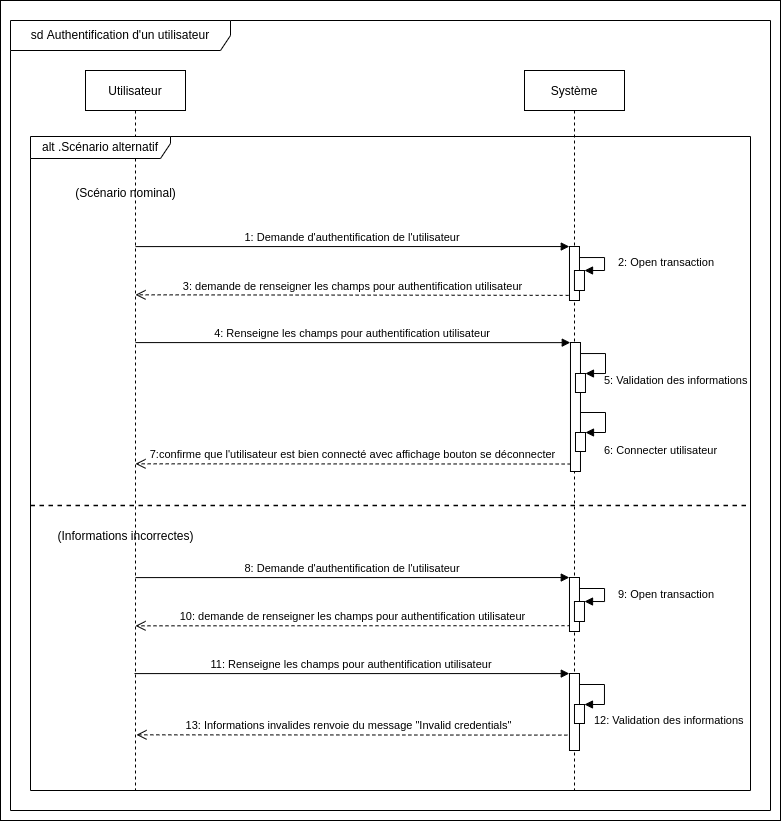

The diagram above was exported from draw.io. Its source (the exported page's mxGraphModel, read from the mxfile embedded in the PNG):
<mxGraphModel dx="1053" dy="606" grid="1" gridSize="10" guides="1" tooltips="1" connect="1" arrows="1" fold="1" page="1" pageScale="1" pageWidth="850" pageHeight="1100" math="0" shadow="0">
  <root>
    <mxCell id="0" />
    <mxCell id="1" parent="0" />
    <mxCell id="hes6a6sA8GiVTwmuyuOq-1" value="" style="rounded=0;whiteSpace=wrap;html=1;" parent="1" vertex="1">
      <mxGeometry x="100" y="50" width="780" height="820" as="geometry" />
    </mxCell>
    <mxCell id="3nuBFxr9cyL0pnOWT2aG-1" value="Utilisateur" style="shape=umlLifeline;perimeter=lifelinePerimeter;container=1;collapsible=0;recursiveResize=0;rounded=0;shadow=0;strokeWidth=1;" parent="1" vertex="1">
      <mxGeometry x="185" y="120" width="100" height="720" as="geometry" />
    </mxCell>
    <mxCell id="3nuBFxr9cyL0pnOWT2aG-5" value="Système" style="shape=umlLifeline;perimeter=lifelinePerimeter;container=1;collapsible=0;recursiveResize=0;rounded=0;shadow=0;strokeWidth=1;" parent="1" vertex="1">
      <mxGeometry x="624" y="120" width="100" height="720" as="geometry" />
    </mxCell>
    <mxCell id="ACpD3JUpKCr6E8lD5IE--18" value="alt .Scénario alternatif" style="shape=umlFrame;whiteSpace=wrap;html=1;width=140;height=22;" parent="1" vertex="1">
      <mxGeometry x="130" y="186" width="720" height="654" as="geometry" />
    </mxCell>
    <mxCell id="ACpD3JUpKCr6E8lD5IE--19" value="(Scénario nominal)" style="text;html=1;align=center;verticalAlign=middle;resizable=0;points=[];autosize=1;strokeColor=none;fillColor=none;" parent="1" vertex="1">
      <mxGeometry x="165" y="228" width="120" height="30" as="geometry" />
    </mxCell>
    <mxCell id="ACpD3JUpKCr6E8lD5IE--20" value="(Informations incorrectes)" style="text;html=1;align=center;verticalAlign=middle;resizable=0;points=[];autosize=1;strokeColor=none;fillColor=none;" parent="1" vertex="1">
      <mxGeometry x="145" y="571" width="160" height="30" as="geometry" />
    </mxCell>
    <mxCell id="ACpD3JUpKCr6E8lD5IE--21" value="" style="endArrow=none;dashed=1;html=1;rounded=0;exitX=0;exitY=0.645;exitDx=0;exitDy=0;exitPerimeter=0;strokeWidth=1.5;" parent="1" edge="1">
      <mxGeometry width="50" height="50" relative="1" as="geometry">
        <mxPoint x="130" y="555.0900000000001" as="sourcePoint" />
        <mxPoint x="850" y="555" as="targetPoint" />
      </mxGeometry>
    </mxCell>
    <mxCell id="ACpD3JUpKCr6E8lD5IE--22" value="sd Authentification d'un utilisateur" style="shape=umlFrame;whiteSpace=wrap;html=1;width=220;height=30;" parent="1" vertex="1">
      <mxGeometry x="110" y="70" width="760" height="790" as="geometry" />
    </mxCell>
    <mxCell id="ACpD3JUpKCr6E8lD5IE--23" value="" style="points=[];perimeter=orthogonalPerimeter;rounded=0;shadow=0;strokeWidth=1;" parent="1" vertex="1">
      <mxGeometry x="669.98" y="392" width="10" height="129" as="geometry" />
    </mxCell>
    <mxCell id="ACpD3JUpKCr6E8lD5IE--24" value="" style="html=1;points=[];perimeter=orthogonalPerimeter;" parent="1" vertex="1">
      <mxGeometry x="674.98" y="423" width="10" height="19" as="geometry" />
    </mxCell>
    <mxCell id="ACpD3JUpKCr6E8lD5IE--25" value="5: Validation des informations" style="edgeStyle=orthogonalEdgeStyle;html=1;align=left;spacingLeft=2;endArrow=block;rounded=0;entryX=1;entryY=0;" parent="1" source="ACpD3JUpKCr6E8lD5IE--23" target="ACpD3JUpKCr6E8lD5IE--24" edge="1">
      <mxGeometry x="0.5377" y="7" relative="1" as="geometry">
        <mxPoint x="-315.02" y="292" as="sourcePoint" />
        <Array as="points">
          <mxPoint x="704.98" y="403" />
          <mxPoint x="704.98" y="423" />
        </Array>
        <mxPoint as="offset" />
      </mxGeometry>
    </mxCell>
    <mxCell id="ACpD3JUpKCr6E8lD5IE--26" value="4: Renseigne les champs pour authentification utilisateur" style="verticalAlign=bottom;endArrow=block;shadow=0;strokeWidth=1;entryX=-0.02;entryY=0.001;entryDx=0;entryDy=0;entryPerimeter=0;" parent="1" target="ACpD3JUpKCr6E8lD5IE--23" edge="1">
      <mxGeometry relative="1" as="geometry">
        <mxPoint x="235.00380952380965" y="392.09000000000015" as="sourcePoint" />
        <mxPoint x="39.98000000000002" y="321" as="targetPoint" />
      </mxGeometry>
    </mxCell>
    <mxCell id="ACpD3JUpKCr6E8lD5IE--27" value="7:confirme que l'utilisateur est bien connecté avec affichage bouton se déconnecter" style="html=1;verticalAlign=bottom;endArrow=open;dashed=1;endSize=8;rounded=0;exitX=0.019;exitY=0.942;exitDx=0;exitDy=0;exitPerimeter=0;" parent="1" source="ACpD3JUpKCr6E8lD5IE--23" edge="1">
      <mxGeometry relative="1" as="geometry">
        <mxPoint x="545.6500000000001" y="513.3299999999999" as="sourcePoint" />
        <mxPoint x="235.00380952380965" y="513.3299999999999" as="targetPoint" />
      </mxGeometry>
    </mxCell>
    <mxCell id="ACpD3JUpKCr6E8lD5IE--28" value="" style="html=1;points=[];perimeter=orthogonalPerimeter;" parent="1" vertex="1">
      <mxGeometry x="675" y="482" width="10" height="19" as="geometry" />
    </mxCell>
    <mxCell id="ACpD3JUpKCr6E8lD5IE--29" value="6: Connecter utilisateur" style="edgeStyle=orthogonalEdgeStyle;html=1;align=left;spacingLeft=2;endArrow=block;rounded=0;entryX=1;entryY=0;" parent="1" target="ACpD3JUpKCr6E8lD5IE--28" edge="1">
      <mxGeometry x="0.5385" y="18" relative="1" as="geometry">
        <mxPoint x="680" y="462" as="sourcePoint" />
        <Array as="points">
          <mxPoint x="705" y="462" />
          <mxPoint x="705" y="482" />
        </Array>
        <mxPoint as="offset" />
      </mxGeometry>
    </mxCell>
    <mxCell id="FejUNsfO8ZuDPnAhXC6L-3" value="2: Open transaction" style="edgeStyle=orthogonalEdgeStyle;html=1;align=left;spacingLeft=2;endArrow=block;rounded=0;entryX=1;entryY=0;" parent="1" source="FejUNsfO8ZuDPnAhXC6L-1" edge="1">
      <mxGeometry x="0.0588" y="10" relative="1" as="geometry">
        <mxPoint x="-316.02" y="196" as="sourcePoint" />
        <Array as="points">
          <mxPoint x="704" y="307" />
          <mxPoint x="704" y="320" />
        </Array>
        <mxPoint as="offset" />
        <mxPoint x="684.02" y="320" as="targetPoint" />
      </mxGeometry>
    </mxCell>
    <mxCell id="FejUNsfO8ZuDPnAhXC6L-4" value="1: Demande d'authentification de l'utilisateur" style="verticalAlign=bottom;endArrow=block;shadow=0;strokeWidth=1;entryX=-0.02;entryY=0.001;entryDx=0;entryDy=0;entryPerimeter=0;" parent="1" target="FejUNsfO8ZuDPnAhXC6L-1" edge="1">
      <mxGeometry relative="1" as="geometry">
        <mxPoint x="235.00380952380965" y="296.09000000000015" as="sourcePoint" />
        <mxPoint x="39.98000000000002" y="225" as="targetPoint" />
      </mxGeometry>
    </mxCell>
    <mxCell id="FejUNsfO8ZuDPnAhXC6L-5" value="3: demande de renseigner les champs pour authentification utilisateur" style="html=1;verticalAlign=bottom;endArrow=open;dashed=1;endSize=8;rounded=0;exitX=-0.084;exitY=0.905;exitDx=0;exitDy=0;exitPerimeter=0;" parent="1" source="FejUNsfO8ZuDPnAhXC6L-1" edge="1">
      <mxGeometry relative="1" as="geometry">
        <mxPoint x="545.6500000000001" y="344.3299999999999" as="sourcePoint" />
        <mxPoint x="235.00380952380965" y="344.3299999999999" as="targetPoint" />
      </mxGeometry>
    </mxCell>
    <mxCell id="FejUNsfO8ZuDPnAhXC6L-1" value="" style="points=[];perimeter=orthogonalPerimeter;rounded=0;shadow=0;strokeWidth=1;" parent="1" vertex="1">
      <mxGeometry x="668.98" y="296" width="10" height="54" as="geometry" />
    </mxCell>
    <mxCell id="FejUNsfO8ZuDPnAhXC6L-13" value="" style="html=1;points=[];perimeter=orthogonalPerimeter;" parent="1" vertex="1">
      <mxGeometry x="673.96" y="320" width="10.02" height="20" as="geometry" />
    </mxCell>
    <mxCell id="FejUNsfO8ZuDPnAhXC6L-19" value="9: Open transaction" style="edgeStyle=orthogonalEdgeStyle;html=1;align=left;spacingLeft=2;endArrow=block;rounded=0;entryX=1;entryY=0;" parent="1" source="FejUNsfO8ZuDPnAhXC6L-22" edge="1">
      <mxGeometry x="0.0588" y="10" relative="1" as="geometry">
        <mxPoint x="-316.02" y="527" as="sourcePoint" />
        <Array as="points">
          <mxPoint x="704" y="638" />
          <mxPoint x="704" y="651" />
        </Array>
        <mxPoint as="offset" />
        <mxPoint x="684.02" y="651" as="targetPoint" />
      </mxGeometry>
    </mxCell>
    <mxCell id="FejUNsfO8ZuDPnAhXC6L-20" value="8: Demande d'authentification de l'utilisateur" style="verticalAlign=bottom;endArrow=block;shadow=0;strokeWidth=1;entryX=-0.02;entryY=0.001;entryDx=0;entryDy=0;entryPerimeter=0;" parent="1" target="FejUNsfO8ZuDPnAhXC6L-22" edge="1">
      <mxGeometry relative="1" as="geometry">
        <mxPoint x="235.00380952380965" y="627.0900000000001" as="sourcePoint" />
        <mxPoint x="39.98000000000002" y="556" as="targetPoint" />
      </mxGeometry>
    </mxCell>
    <mxCell id="FejUNsfO8ZuDPnAhXC6L-21" value="10: demande de renseigner les champs pour authentification utilisateur" style="html=1;verticalAlign=bottom;endArrow=open;dashed=1;endSize=8;rounded=0;exitX=0.75;exitY=0.748;exitDx=0;exitDy=0;exitPerimeter=0;" parent="1" edge="1" source="ACpD3JUpKCr6E8lD5IE--18">
      <mxGeometry relative="1" as="geometry">
        <mxPoint x="642.5000000000005" y="675.3299999999999" as="sourcePoint" />
        <mxPoint x="235.00380952380965" y="675.3299999999999" as="targetPoint" />
      </mxGeometry>
    </mxCell>
    <mxCell id="FejUNsfO8ZuDPnAhXC6L-22" value="" style="points=[];perimeter=orthogonalPerimeter;rounded=0;shadow=0;strokeWidth=1;" parent="1" vertex="1">
      <mxGeometry x="668.98" y="627" width="10" height="54" as="geometry" />
    </mxCell>
    <mxCell id="FejUNsfO8ZuDPnAhXC6L-23" value="" style="html=1;points=[];perimeter=orthogonalPerimeter;" parent="1" vertex="1">
      <mxGeometry x="673.96" y="651" width="10.02" height="20" as="geometry" />
    </mxCell>
    <mxCell id="FejUNsfO8ZuDPnAhXC6L-34" value="" style="points=[];perimeter=orthogonalPerimeter;rounded=0;shadow=0;strokeWidth=1;" parent="1" vertex="1">
      <mxGeometry x="668.98" y="723" width="10" height="77" as="geometry" />
    </mxCell>
    <mxCell id="FejUNsfO8ZuDPnAhXC6L-35" value="" style="html=1;points=[];perimeter=orthogonalPerimeter;" parent="1" vertex="1">
      <mxGeometry x="673.98" y="754" width="10" height="19" as="geometry" />
    </mxCell>
    <mxCell id="FejUNsfO8ZuDPnAhXC6L-36" value="12: Validation des informations" style="edgeStyle=orthogonalEdgeStyle;html=1;align=left;spacingLeft=2;endArrow=block;rounded=0;entryX=1;entryY=0;" parent="1" source="FejUNsfO8ZuDPnAhXC6L-34" target="FejUNsfO8ZuDPnAhXC6L-35" edge="1">
      <mxGeometry x="0.8147" y="16" relative="1" as="geometry">
        <mxPoint x="-316.02" y="623" as="sourcePoint" />
        <Array as="points">
          <mxPoint x="703.98" y="734" />
          <mxPoint x="703.98" y="754" />
        </Array>
        <mxPoint as="offset" />
      </mxGeometry>
    </mxCell>
    <mxCell id="FejUNsfO8ZuDPnAhXC6L-37" value="11: Renseigne les champs pour authentification utilisateur" style="verticalAlign=bottom;endArrow=block;shadow=0;strokeWidth=1;entryX=-0.02;entryY=0.001;entryDx=0;entryDy=0;entryPerimeter=0;" parent="1" target="FejUNsfO8ZuDPnAhXC6L-34" edge="1">
      <mxGeometry relative="1" as="geometry">
        <mxPoint x="234.00380952380965" y="723.0900000000001" as="sourcePoint" />
        <mxPoint x="38.98000000000002" y="652" as="targetPoint" />
      </mxGeometry>
    </mxCell>
    <mxCell id="FejUNsfO8ZuDPnAhXC6L-38" value="13: Informations invalides renvoie du message &quot;Invalid credentials&quot;&amp;nbsp;&amp;nbsp;" style="html=1;verticalAlign=bottom;endArrow=open;dashed=1;endSize=8;rounded=0;exitX=-0.213;exitY=0.8;exitDx=0;exitDy=0;exitPerimeter=0;" parent="1" source="FejUNsfO8ZuDPnAhXC6L-34" edge="1">
      <mxGeometry relative="1" as="geometry">
        <mxPoint x="650" y="784" as="sourcePoint" />
        <mxPoint x="236.00380952380965" y="784.3299999999999" as="targetPoint" />
      </mxGeometry>
    </mxCell>
  </root>
</mxGraphModel>